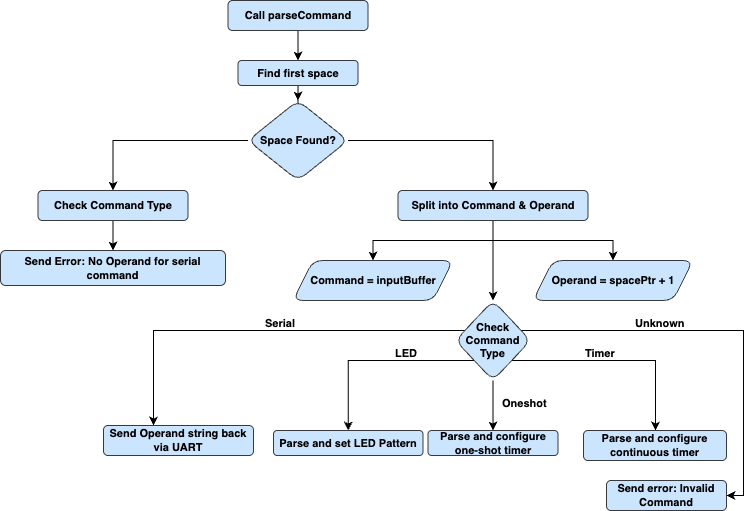

The diagram above was exported from draw.io. Its source (the exported page's mxGraphModel, read from the mxfile embedded in the PNG):
<mxGraphModel dx="948" dy="610" grid="1" gridSize="10" guides="1" tooltips="1" connect="1" arrows="1" fold="1" page="1" pageScale="1" pageWidth="827" pageHeight="1169" math="0" shadow="0">
  <root>
    <mxCell id="WIyWlLk6GJQsqaUBKTNV-0" />
    <mxCell id="WIyWlLk6GJQsqaUBKTNV-1" parent="WIyWlLk6GJQsqaUBKTNV-0" />
    <mxCell id="z3TX3TpUTyF7loEOpotV-1" value="" style="edgeStyle=orthogonalEdgeStyle;rounded=0;orthogonalLoop=1;jettySize=auto;html=1;" edge="1" parent="WIyWlLk6GJQsqaUBKTNV-1" source="WIyWlLk6GJQsqaUBKTNV-3" target="z3TX3TpUTyF7loEOpotV-0">
      <mxGeometry relative="1" as="geometry" />
    </mxCell>
    <mxCell id="WIyWlLk6GJQsqaUBKTNV-3" value="Call&amp;nbsp;parseCommand" style="rounded=1;whiteSpace=wrap;html=1;fontSize=11;glass=0;strokeWidth=1;shadow=0;fillColor=#cce5ff;strokeColor=#36393d;fontStyle=1" parent="WIyWlLk6GJQsqaUBKTNV-1" vertex="1">
      <mxGeometry x="294.5" y="30" width="140" height="30" as="geometry" />
    </mxCell>
    <mxCell id="z3TX3TpUTyF7loEOpotV-3" value="" style="edgeStyle=orthogonalEdgeStyle;rounded=0;orthogonalLoop=1;jettySize=auto;html=1;" edge="1" parent="WIyWlLk6GJQsqaUBKTNV-1" source="z3TX3TpUTyF7loEOpotV-0" target="z3TX3TpUTyF7loEOpotV-2">
      <mxGeometry relative="1" as="geometry" />
    </mxCell>
    <mxCell id="z3TX3TpUTyF7loEOpotV-0" value="Find first space" style="whiteSpace=wrap;html=1;fontSize=11;fillColor=#cce5ff;strokeColor=#36393d;rounded=1;glass=0;strokeWidth=1;shadow=0;fontStyle=1;" vertex="1" parent="WIyWlLk6GJQsqaUBKTNV-1">
      <mxGeometry x="304.5" y="90" width="120" height="25" as="geometry" />
    </mxCell>
    <mxCell id="z3TX3TpUTyF7loEOpotV-5" value="" style="edgeStyle=orthogonalEdgeStyle;rounded=0;orthogonalLoop=1;jettySize=auto;html=1;" edge="1" parent="WIyWlLk6GJQsqaUBKTNV-1" source="z3TX3TpUTyF7loEOpotV-2" target="z3TX3TpUTyF7loEOpotV-4">
      <mxGeometry relative="1" as="geometry" />
    </mxCell>
    <mxCell id="z3TX3TpUTyF7loEOpotV-7" value="" style="edgeStyle=orthogonalEdgeStyle;rounded=0;orthogonalLoop=1;jettySize=auto;html=1;" edge="1" parent="WIyWlLk6GJQsqaUBKTNV-1" source="z3TX3TpUTyF7loEOpotV-2" target="z3TX3TpUTyF7loEOpotV-6">
      <mxGeometry relative="1" as="geometry" />
    </mxCell>
    <mxCell id="z3TX3TpUTyF7loEOpotV-2" value="Space Found?" style="rhombus;whiteSpace=wrap;html=1;fontSize=11;fillColor=#cce5ff;strokeColor=#36393d;rounded=1;glass=0;strokeWidth=1;shadow=0;fontStyle=1;" vertex="1" parent="WIyWlLk6GJQsqaUBKTNV-1">
      <mxGeometry x="314.5" y="130" width="100" height="80" as="geometry" />
    </mxCell>
    <mxCell id="z3TX3TpUTyF7loEOpotV-17" value="" style="edgeStyle=orthogonalEdgeStyle;rounded=0;orthogonalLoop=1;jettySize=auto;html=1;" edge="1" parent="WIyWlLk6GJQsqaUBKTNV-1" source="z3TX3TpUTyF7loEOpotV-4" target="z3TX3TpUTyF7loEOpotV-16">
      <mxGeometry relative="1" as="geometry" />
    </mxCell>
    <mxCell id="z3TX3TpUTyF7loEOpotV-4" value="Check Command Type" style="whiteSpace=wrap;html=1;fontSize=11;fillColor=#cce5ff;strokeColor=#36393d;rounded=1;glass=0;strokeWidth=1;shadow=0;fontStyle=1;" vertex="1" parent="WIyWlLk6GJQsqaUBKTNV-1">
      <mxGeometry x="104.5" y="220" width="150" height="30" as="geometry" />
    </mxCell>
    <mxCell id="z3TX3TpUTyF7loEOpotV-19" value="" style="edgeStyle=orthogonalEdgeStyle;rounded=0;orthogonalLoop=1;jettySize=auto;html=1;" edge="1" parent="WIyWlLk6GJQsqaUBKTNV-1" source="z3TX3TpUTyF7loEOpotV-6" target="z3TX3TpUTyF7loEOpotV-18">
      <mxGeometry relative="1" as="geometry" />
    </mxCell>
    <mxCell id="z3TX3TpUTyF7loEOpotV-21" value="" style="edgeStyle=orthogonalEdgeStyle;rounded=0;orthogonalLoop=1;jettySize=auto;html=1;" edge="1" parent="WIyWlLk6GJQsqaUBKTNV-1" source="z3TX3TpUTyF7loEOpotV-6" target="z3TX3TpUTyF7loEOpotV-20">
      <mxGeometry relative="1" as="geometry" />
    </mxCell>
    <mxCell id="z3TX3TpUTyF7loEOpotV-22" value="" style="edgeStyle=orthogonalEdgeStyle;rounded=0;orthogonalLoop=1;jettySize=auto;html=1;" edge="1" parent="WIyWlLk6GJQsqaUBKTNV-1" source="z3TX3TpUTyF7loEOpotV-6" target="z3TX3TpUTyF7loEOpotV-20">
      <mxGeometry relative="1" as="geometry" />
    </mxCell>
    <mxCell id="z3TX3TpUTyF7loEOpotV-23" value="" style="edgeStyle=orthogonalEdgeStyle;rounded=0;orthogonalLoop=1;jettySize=auto;html=1;" edge="1" parent="WIyWlLk6GJQsqaUBKTNV-1" source="z3TX3TpUTyF7loEOpotV-6" target="z3TX3TpUTyF7loEOpotV-20">
      <mxGeometry relative="1" as="geometry" />
    </mxCell>
    <mxCell id="z3TX3TpUTyF7loEOpotV-26" value="" style="edgeStyle=orthogonalEdgeStyle;rounded=0;orthogonalLoop=1;jettySize=auto;html=1;" edge="1" parent="WIyWlLk6GJQsqaUBKTNV-1" source="z3TX3TpUTyF7loEOpotV-6" target="z3TX3TpUTyF7loEOpotV-20">
      <mxGeometry relative="1" as="geometry" />
    </mxCell>
    <mxCell id="z3TX3TpUTyF7loEOpotV-28" value="" style="edgeStyle=orthogonalEdgeStyle;rounded=0;orthogonalLoop=1;jettySize=auto;html=1;" edge="1" parent="WIyWlLk6GJQsqaUBKTNV-1" source="z3TX3TpUTyF7loEOpotV-6" target="z3TX3TpUTyF7loEOpotV-27">
      <mxGeometry relative="1" as="geometry" />
    </mxCell>
    <mxCell id="z3TX3TpUTyF7loEOpotV-6" value="Split into Command &amp;amp; Operand" style="whiteSpace=wrap;html=1;fontSize=11;fillColor=#cce5ff;strokeColor=#36393d;rounded=1;glass=0;strokeWidth=1;shadow=0;fontStyle=1;" vertex="1" parent="WIyWlLk6GJQsqaUBKTNV-1">
      <mxGeometry x="464.5" y="220" width="190" height="30" as="geometry" />
    </mxCell>
    <mxCell id="z3TX3TpUTyF7loEOpotV-16" value="Send Error: No Operand for serial command" style="whiteSpace=wrap;html=1;fontSize=11;fillColor=#cce5ff;strokeColor=#36393d;rounded=1;glass=0;strokeWidth=1;shadow=0;fontStyle=1;" vertex="1" parent="WIyWlLk6GJQsqaUBKTNV-1">
      <mxGeometry x="67" y="280" width="225" height="35" as="geometry" />
    </mxCell>
    <mxCell id="z3TX3TpUTyF7loEOpotV-18" value="Command =&amp;nbsp;inputBuffer" style="shape=parallelogram;perimeter=parallelogramPerimeter;whiteSpace=wrap;html=1;fixedSize=1;fontSize=11;fillColor=#cce5ff;strokeColor=#36393d;rounded=1;glass=0;strokeWidth=1;shadow=0;fontStyle=1;" vertex="1" parent="WIyWlLk6GJQsqaUBKTNV-1">
      <mxGeometry x="359.5" y="290" width="160" height="40" as="geometry" />
    </mxCell>
    <mxCell id="z3TX3TpUTyF7loEOpotV-20" value="Operand = spacePtr + 1" style="shape=parallelogram;perimeter=parallelogramPerimeter;whiteSpace=wrap;html=1;fixedSize=1;fontSize=11;fillColor=#cce5ff;strokeColor=#36393d;rounded=1;glass=0;strokeWidth=1;shadow=0;fontStyle=1;" vertex="1" parent="WIyWlLk6GJQsqaUBKTNV-1">
      <mxGeometry x="599.5" y="290" width="160" height="40" as="geometry" />
    </mxCell>
    <mxCell id="z3TX3TpUTyF7loEOpotV-30" value="" style="edgeStyle=orthogonalEdgeStyle;rounded=0;orthogonalLoop=1;jettySize=auto;html=1;" edge="1" parent="WIyWlLk6GJQsqaUBKTNV-1" source="z3TX3TpUTyF7loEOpotV-27" target="z3TX3TpUTyF7loEOpotV-29">
      <mxGeometry relative="1" as="geometry">
        <Array as="points">
          <mxPoint x="220" y="360" />
        </Array>
      </mxGeometry>
    </mxCell>
    <mxCell id="z3TX3TpUTyF7loEOpotV-32" value="" style="edgeStyle=orthogonalEdgeStyle;rounded=0;orthogonalLoop=1;jettySize=auto;html=1;entryX=0.5;entryY=0;entryDx=0;entryDy=0;" edge="1" parent="WIyWlLk6GJQsqaUBKTNV-1" target="z3TX3TpUTyF7loEOpotV-31">
      <mxGeometry relative="1" as="geometry">
        <mxPoint x="564.875" y="360" as="sourcePoint" />
        <mxPoint x="410" y="610" as="targetPoint" />
        <Array as="points">
          <mxPoint x="565" y="390" />
          <mxPoint x="415" y="390" />
        </Array>
      </mxGeometry>
    </mxCell>
    <mxCell id="z3TX3TpUTyF7loEOpotV-34" value="" style="edgeStyle=orthogonalEdgeStyle;rounded=0;orthogonalLoop=1;jettySize=auto;html=1;" edge="1" parent="WIyWlLk6GJQsqaUBKTNV-1" source="z3TX3TpUTyF7loEOpotV-27" target="z3TX3TpUTyF7loEOpotV-33">
      <mxGeometry relative="1" as="geometry">
        <Array as="points">
          <mxPoint x="722" y="390" />
        </Array>
      </mxGeometry>
    </mxCell>
    <mxCell id="z3TX3TpUTyF7loEOpotV-36" value="" style="edgeStyle=orthogonalEdgeStyle;rounded=0;orthogonalLoop=1;jettySize=auto;html=1;" edge="1" parent="WIyWlLk6GJQsqaUBKTNV-1" source="z3TX3TpUTyF7loEOpotV-27" target="z3TX3TpUTyF7loEOpotV-35">
      <mxGeometry relative="1" as="geometry" />
    </mxCell>
    <mxCell id="z3TX3TpUTyF7loEOpotV-38" value="" style="edgeStyle=orthogonalEdgeStyle;rounded=0;orthogonalLoop=1;jettySize=auto;html=1;" edge="1" parent="WIyWlLk6GJQsqaUBKTNV-1" source="z3TX3TpUTyF7loEOpotV-27" target="z3TX3TpUTyF7loEOpotV-37">
      <mxGeometry relative="1" as="geometry">
        <Array as="points">
          <mxPoint x="810" y="360" />
          <mxPoint x="810" y="525" />
        </Array>
      </mxGeometry>
    </mxCell>
    <mxCell id="z3TX3TpUTyF7loEOpotV-27" value="Check Command Type" style="rhombus;whiteSpace=wrap;html=1;fontSize=11;fillColor=#cce5ff;strokeColor=#36393d;rounded=1;glass=0;strokeWidth=1;shadow=0;fontStyle=1;" vertex="1" parent="WIyWlLk6GJQsqaUBKTNV-1">
      <mxGeometry x="522" y="330" width="75" height="80" as="geometry" />
    </mxCell>
    <mxCell id="z3TX3TpUTyF7loEOpotV-29" value="Send Operand string back via UART" style="whiteSpace=wrap;html=1;fontSize=11;fillColor=#cce5ff;strokeColor=#36393d;rounded=1;glass=0;strokeWidth=1;shadow=0;fontStyle=1;" vertex="1" parent="WIyWlLk6GJQsqaUBKTNV-1">
      <mxGeometry x="170" y="455" width="150" height="30" as="geometry" />
    </mxCell>
    <mxCell id="z3TX3TpUTyF7loEOpotV-31" value="Parse and set LED Pattern" style="whiteSpace=wrap;html=1;fontSize=11;fillColor=#cce5ff;strokeColor=#36393d;rounded=1;glass=0;strokeWidth=1;shadow=0;fontStyle=1;" vertex="1" parent="WIyWlLk6GJQsqaUBKTNV-1">
      <mxGeometry x="340" y="460" width="149.5" height="25" as="geometry" />
    </mxCell>
    <mxCell id="z3TX3TpUTyF7loEOpotV-33" value="Parse and configure continuous timer" style="whiteSpace=wrap;html=1;fontSize=11;fillColor=#cce5ff;strokeColor=#36393d;rounded=1;glass=0;strokeWidth=1;shadow=0;fontStyle=1;" vertex="1" parent="WIyWlLk6GJQsqaUBKTNV-1">
      <mxGeometry x="650" y="460" width="143" height="30" as="geometry" />
    </mxCell>
    <mxCell id="z3TX3TpUTyF7loEOpotV-35" value="Parse and configure one-shot timer" style="whiteSpace=wrap;html=1;fontSize=11;fillColor=#cce5ff;strokeColor=#36393d;rounded=1;glass=0;strokeWidth=1;shadow=0;fontStyle=1;" vertex="1" parent="WIyWlLk6GJQsqaUBKTNV-1">
      <mxGeometry x="494.5" y="460" width="130" height="25" as="geometry" />
    </mxCell>
    <mxCell id="z3TX3TpUTyF7loEOpotV-37" value="Send error: Invalid Command" style="whiteSpace=wrap;html=1;fontSize=11;fillColor=#cce5ff;strokeColor=#36393d;rounded=1;glass=0;strokeWidth=1;shadow=0;fontStyle=1;" vertex="1" parent="WIyWlLk6GJQsqaUBKTNV-1">
      <mxGeometry x="673" y="510" width="120" height="30" as="geometry" />
    </mxCell>
    <mxCell id="z3TX3TpUTyF7loEOpotV-39" value="&lt;div style=&quot;text-align: center;&quot;&gt;&lt;span style=&quot;background-color: transparent; color: light-dark(rgb(0, 0, 0), rgb(255, 255, 255));&quot;&gt;Serial&lt;/span&gt;&lt;/div&gt;" style="text;whiteSpace=wrap;html=1;fontSize=11;fillColor=none;strokeColor=none;fontStyle=1" vertex="1" parent="WIyWlLk6GJQsqaUBKTNV-1">
      <mxGeometry x="329.5" y="340" width="30" height="20" as="geometry" />
    </mxCell>
    <mxCell id="z3TX3TpUTyF7loEOpotV-40" value="&lt;div style=&quot;text-align: center;&quot;&gt;&lt;span style=&quot;background-color: transparent; color: light-dark(rgb(0, 0, 0), rgb(255, 255, 255));&quot;&gt;LED&lt;/span&gt;&lt;/div&gt;" style="text;whiteSpace=wrap;html=1;fontSize=11;fillColor=none;strokeColor=none;fontStyle=1" vertex="1" parent="WIyWlLk6GJQsqaUBKTNV-1">
      <mxGeometry x="459.5" y="370" width="30" height="20" as="geometry" />
    </mxCell>
    <mxCell id="z3TX3TpUTyF7loEOpotV-41" value="&lt;div style=&quot;text-align: center;&quot;&gt;&lt;span style=&quot;background-color: transparent; color: light-dark(rgb(0, 0, 0), rgb(255, 255, 255));&quot;&gt;Oneshot&lt;/span&gt;&lt;/div&gt;" style="text;whiteSpace=wrap;html=1;fontSize=11;fillColor=none;strokeColor=none;fontStyle=1" vertex="1" parent="WIyWlLk6GJQsqaUBKTNV-1">
      <mxGeometry x="567" y="420" width="30" height="20" as="geometry" />
    </mxCell>
    <mxCell id="z3TX3TpUTyF7loEOpotV-42" value="&lt;div style=&quot;text-align: center;&quot;&gt;&lt;span style=&quot;background-color: transparent; color: light-dark(rgb(0, 0, 0), rgb(255, 255, 255));&quot;&gt;Timer&lt;/span&gt;&lt;/div&gt;" style="text;whiteSpace=wrap;html=1;fontSize=11;fillColor=none;strokeColor=none;fontStyle=1" vertex="1" parent="WIyWlLk6GJQsqaUBKTNV-1">
      <mxGeometry x="650" y="370" width="30" height="20" as="geometry" />
    </mxCell>
    <mxCell id="z3TX3TpUTyF7loEOpotV-45" value="&lt;div style=&quot;text-align: center;&quot;&gt;&lt;span style=&quot;background-color: transparent; color: light-dark(rgb(0, 0, 0), rgb(255, 255, 255));&quot;&gt;Unknown&lt;/span&gt;&lt;/div&gt;" style="text;whiteSpace=wrap;html=1;fontSize=11;fillColor=none;strokeColor=none;fontStyle=1" vertex="1" parent="WIyWlLk6GJQsqaUBKTNV-1">
      <mxGeometry x="700" y="340" width="30" height="20" as="geometry" />
    </mxCell>
  </root>
</mxGraphModel>